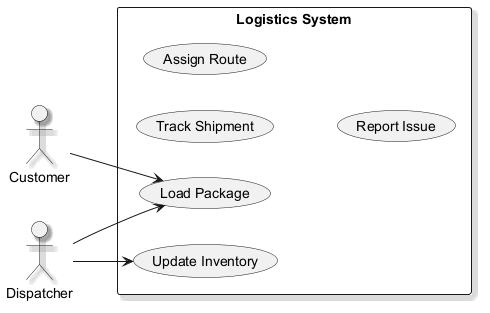

The diagram above was rendered by PlantUML. Its source (embedded in the PNG):
@startuml
skinparam backgroundColor #FFFFFF
skinparam classBackgroundColor #F1F8E9
skinparam classBorderColor #33691E
skinparam shadowing true
left to right direction
actor "Customer" as Customer
actor "Dispatcher" as Dispatcher
rectangle "Logistics System" {
  usecase "Track Shipment" as UC_TrackShipment
  usecase "Assign Route" as UC_AssignRoute
  usecase "Update Inventory" as UC_UpdateInventory
  usecase "Report Issue" as UC_ReportIssue
  usecase "Load Package" as UC_LoadPackage
}
Customer --> UC_LoadPackage
Dispatcher --> UC_LoadPackage
Dispatcher --> UC_UpdateInventory
@enduml